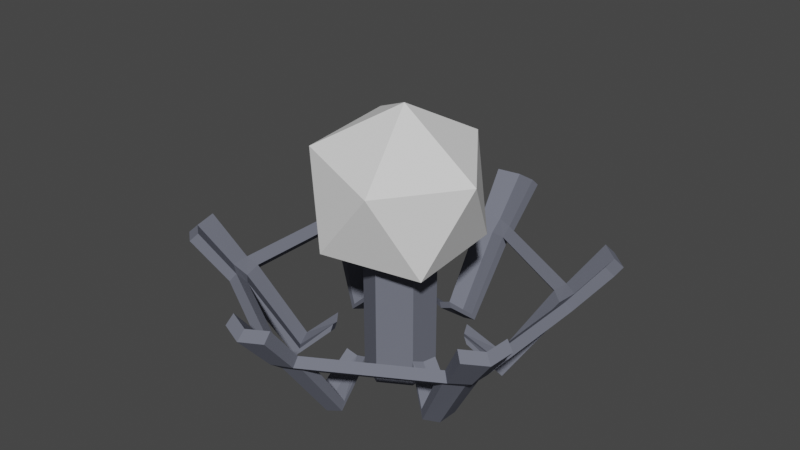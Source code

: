 # Source: master_node.blend  (saved by Blender 4.2.66; exported with 4.5.12 LTS)
import bpy
from mathutils import Matrix  # noqa: F401  (used for matrix-valued properties, if any)

bpy.ops.wm.read_factory_settings(use_empty=True)
scene = bpy.context.scene
scene.name = 'Scene'

# ---- collections
col_collection_1 = bpy.data.collections.new('Collection 1'); scene.collection.children.link(col_collection_1)

# ---- materials (node trees are filled in below, after node groups)
mat_material = bpy.data.materials.new('Material')
mat_material.use_transparent_shadow = False
mat_material.diffuse_color = (0.162, 0.1714, 0.2122, 1.0)

# ---- material node trees

# ---- world
world_world = bpy.data.worlds.new('World'); scene.world = world_world
world_world.use_nodes = True; world_world.node_tree.nodes.clear()
_N = world_world.node_tree.nodes; _L = world_world.node_tree.links
n0 = _N.new('ShaderNodeOutputWorld'); n0.name = 'World Output'; n0.location = (300, 300)
n1 = _N.new('ShaderNodeBackground'); n1.name = 'Background'; n1.location = (10, 300)
n1.inputs[0].default_value = (0.05088, 0.05088, 0.05088, 1.0)
_L.new(n1.outputs[0], n0.inputs[0])
n0.is_active_output = True
world_world.color = (0.05088, 0.05088, 0.05088)
world_world.use_sun_shadow = False
world_world.sun_shadow_jitter_overblur = 0.0

# ---- meshes
me_cylinder_002 = bpy.data.meshes.new('Cylinder.002')
me_cylinder_002.from_pydata([(-0.5169, -0.2243, 0.4207), (-0.4527, -0.3355, 0.4207), (0.5169, -0.2243, 0.4207), (-0.06419, -0.5598, 0.4207), (-0.06419, 0.5598, 0.4207), (0.4527, -0.3355, 0.4207), (0.06419, -0.5598, 0.4207), (0.06419, 0.5598, 0.4207), (0.5169, 0.2243, 0.4207), (0.4527, 0.3355, 0.4207), (-0.5169, 0.2243, 0.4207), (-0.4527, 0.3355, 0.4207), (-0.426, -0.1856, 0.2949), (-0.3737, -0.2761, 0.2949), (0.426, -0.1856, 0.2949), (-0.05224, -0.4617, 0.2949), (-0.05224, 0.4617, 0.2949), (0.3737, -0.2761, 0.2949), (0.05224, -0.4617, 0.2949), (0.05224, 0.4617, 0.2949), (0.426, 0.1856, 0.2949), (0.3737, 0.2761, 0.2949), (-0.426, 0.1856, 0.2949), (-0.3737, 0.2761, 0.2949), (-0.3983, -0.1705, 0.2698), (-0.3468, -0.2597, 0.2698), (0.3983, -0.1705, 0.2698), (-0.05147, -0.4302, 0.2698), (-0.05147, 0.4302, 0.2698), (0.3468, -0.2597, 0.2698), (0.05147, -0.4302, 0.2698), (0.05147, 0.4302, 0.2698), (0.3983, 0.1705, 0.2698), (0.3468, 0.2597, 0.2698), (-0.3983, 0.1705, 0.2698), (-0.3468, 0.2597, 0.2698), (-0.2727, -0.1058, 0.05706), (-0.228, -0.1833, 0.05706), (0.2727, -0.1058, 0.05706), (-0.04472, -0.2891, 0.05706), (-0.04472, 0.2891, 0.05706), (0.228, -0.1833, 0.05706), (0.04472, -0.2891, 0.05706), (0.04472, 0.2891, 0.05706), (0.2727, 0.1058, 0.05706), (0.228, 0.1833, 0.05706), (-0.2727, 0.1058, 0.05706), (-0.228, 0.1833, 0.05706), (-0.1806, -0.06598, 0.144), (-0.1475, -0.1235, 0.144), (0.1806, -0.06598, 0.144), (-0.03318, -0.1894, 0.144), (-0.03318, 0.1894, 0.144), (0.1475, -0.1235, 0.144), (0.03318, -0.1894, 0.144), (0.03318, 0.1894, 0.144), (0.1806, 0.06598, 0.144), (0.1475, 0.1235, 0.144), (-0.1806, 0.06598, 0.144), (-0.1475, 0.1235, 0.144), (1.599e-09, 0.5841, 0.4134), (1.599e-09, 0.4864, 0.2951), (1.599e-09, 0.4476, 0.263), (1.599e-09, 0.2986, 0.04185), (1.599e-09, 0.1855, 0.1327), (1.599e-09, -0.5841, 0.4134), (1.599e-09, -0.4864, 0.2951), (1.599e-09, -0.4476, 0.263), (1.599e-09, -0.2986, 0.04185), (1.599e-09, -0.1855, 0.1327), (-0.5059, -0.2921, 0.4134), (-0.4212, -0.2432, 0.2951), (-0.3876, -0.2238, 0.263), (-0.2586, -0.1493, 0.04185), (-0.1607, -0.09276, 0.1327), (-0.5059, 0.2921, 0.4134), (-0.4212, 0.2432, 0.2951), (-0.3876, 0.2238, 0.263), (-0.2586, 0.1493, 0.04185), (-0.1607, 0.09276, 0.1327), (0.5059, -0.2921, 0.4134), (0.4212, -0.2432, 0.2951), (0.3876, -0.2238, 0.263), (0.2586, -0.1493, 0.04185), (0.1607, -0.09276, 0.1327), (0.5059, 0.2921, 0.4134), (0.4212, 0.2432, 0.2951), (0.3876, 0.2238, 0.263), (0.2586, 0.1493, 0.04185), (0.1607, 0.09276, 0.1327), (-0.5406, -0.2342, 0.3966), (-0.4731, -0.351, 0.3966), (0.5406, -0.2342, 0.3966), (-0.06746, -0.5852, 0.3966), (-0.06746, 0.5852, 0.3966), (0.4731, -0.351, 0.3966), (0.06746, -0.5852, 0.3966), (0.06746, 0.5852, 0.3966), (0.5406, 0.2342, 0.3966), (0.4731, 0.351, 0.3966), (-0.5406, 0.2342, 0.3966), (-0.4731, 0.351, 0.3966), (-0.4455, -0.1938, 0.2705), (-0.3905, -0.2889, 0.2705), (0.4455, -0.1938, 0.2705), (-0.0549, -0.4827, 0.2705), (-0.0549, 0.4827, 0.2705), (0.3905, -0.2889, 0.2705), (0.0549, -0.4827, 0.2705), (0.0549, 0.4827, 0.2705), (0.4455, 0.1938, 0.2705), (0.3905, 0.2889, 0.2705), (-0.4455, 0.1938, 0.2705), (-0.3905, 0.2889, 0.2705), (-0.4167, -0.1781, 0.2456), (-0.3625, -0.2718, 0.2456), (0.4167, -0.1781, 0.2456), (-0.05413, -0.4499, 0.2456), (-0.05413, 0.4499, 0.2456), (0.3625, -0.2718, 0.2456), (0.05413, -0.4499, 0.2456), (0.05413, 0.4499, 0.2456), (0.4167, 0.1781, 0.2456), (0.3625, 0.2718, 0.2456), (-0.4167, 0.1781, 0.2456), (-0.3625, 0.2718, 0.2456), (-0.285, -0.1102, 0.03237), (-0.2379, -0.1917, 0.03237), (0.285, -0.1102, 0.03237), (-0.04706, -0.3019, 0.03237), (-0.04706, 0.3019, 0.03237), (0.2379, -0.1917, 0.03237), (0.04706, -0.3019, 0.03237), (0.04706, 0.3019, 0.03237), (0.285, 0.1102, 0.03237), (0.2379, 0.1917, 0.03237), (-0.285, 0.1102, 0.03237), (-0.2379, 0.1917, 0.03237), (-0.1881, -0.06831, 0.1195), (-0.1532, -0.1287, 0.1195), (0.1881, -0.06831, 0.1195), (-0.03487, -0.197, 0.1195), (-0.03487, 0.197, 0.1195), (0.1532, -0.1287, 0.1195), (0.03487, -0.197, 0.1195), (0.03487, 0.197, 0.1195), (0.1881, 0.06831, 0.1195), (0.1532, 0.1287, 0.1195), (-0.1881, 0.06831, 0.1195), (-0.1532, 0.1287, 0.1195), (1.677e-09, 0.6107, 0.3892), (1.677e-09, 0.5085, 0.2707), (1.677e-09, 0.468, 0.2386), (1.677e-09, 0.312, 0.01713), (1.677e-09, 0.1929, 0.1082), (1.677e-09, -0.6107, 0.3892), (1.669e-09, -0.5085, 0.2707), (1.677e-09, -0.468, 0.2386), (1.677e-09, -0.312, 0.01713), (1.677e-09, -0.1929, 0.1082), (-0.5289, -0.3053, 0.3892), (-0.4404, -0.2543, 0.2707), (-0.4053, -0.234, 0.2386), (-0.2702, -0.156, 0.01713), (-0.1671, -0.09646, 0.1082), (-0.5289, 0.3053, 0.3892), (-0.4404, 0.2543, 0.2707), (-0.4053, 0.234, 0.2386), (-0.2702, 0.156, 0.01713), (-0.1671, 0.09646, 0.1082), (0.5289, -0.3053, 0.3892), (0.4404, -0.2543, 0.2707), (0.4053, -0.234, 0.2386), (0.2702, -0.156, 0.01713), (0.1671, -0.09646, 0.1082), (0.5289, 0.3053, 0.3892), (0.4404, 0.2543, 0.2707), (0.4053, 0.234, 0.2386), (0.2702, 0.156, 0.01713), (0.1671, 0.09646, 0.1082)], [], [(87, 88, 44, 32), (60, 4, 16, 61), (75, 10, 22, 76), (70, 1, 13, 71), (60, 61, 19, 7), (38, 50, 84, 83), (14, 26, 82, 81), (61, 16, 28, 62), (71, 13, 25, 72), (80, 81, 17, 5), (83, 84, 53, 41), (76, 22, 34, 77), (16, 23, 35, 28), (86, 87, 32, 20), (19, 31, 33, 21), (81, 82, 29, 17), (13, 15, 27, 25), (24, 34, 22, 12), (45, 57, 89, 88), (62, 28, 40, 63), (72, 25, 37, 73), (17, 29, 30, 18), (42, 54, 69, 68), (77, 34, 46, 78), (21, 33, 87, 86), (63, 40, 52, 64), (73, 37, 49, 74), (62, 63, 43, 31), (18, 30, 67, 66), (78, 46, 58, 79), (82, 83, 41, 29), (26, 14, 20, 32), (61, 62, 31, 19), (85, 86, 20, 8), (6, 18, 66, 65), (30, 42, 68, 67), (88, 89, 56, 44), (63, 64, 55, 43), (9, 21, 86, 85), (33, 45, 88, 87), (2, 14, 81, 80), (26, 38, 83, 82), (39, 68, 69, 51), (27, 67, 68, 39), (15, 66, 67, 27), (3, 65, 66, 15), (36, 73, 74, 48), (24, 72, 73, 36), (12, 71, 72, 24), (0, 70, 71, 12), (47, 78, 79, 59), (35, 77, 78, 47), (23, 76, 77, 35), (11, 75, 76, 23), (177, 122, 134, 178), (150, 151, 106, 94), (165, 166, 112, 100), (160, 161, 103, 91), (150, 97, 109, 151), (128, 173, 174, 140), (104, 171, 172, 116), (151, 152, 118, 106), (161, 162, 115, 103), (170, 95, 107, 171), (173, 131, 143, 174), (166, 167, 124, 112), (106, 118, 125, 113), (176, 110, 122, 177), (109, 111, 123, 121), (171, 107, 119, 172), (103, 115, 117, 105), (114, 102, 112, 124), (135, 178, 179, 147), (152, 153, 130, 118), (162, 163, 127, 115), (107, 108, 120, 119), (132, 158, 159, 144), (167, 168, 136, 124), (111, 176, 177, 123), (153, 154, 142, 130), (163, 164, 139, 127), (152, 121, 133, 153), (108, 156, 157, 120), (168, 169, 148, 136), (172, 119, 131, 173), (116, 122, 110, 104), (151, 109, 121, 152), (175, 98, 110, 176), (96, 155, 156, 108), (120, 157, 158, 132), (178, 134, 146, 179), (153, 133, 145, 154), (99, 175, 176, 111), (123, 177, 178, 135), (92, 170, 171, 104), (116, 172, 173, 128), (129, 141, 159, 158), (117, 129, 158, 157), (105, 117, 157, 156), (93, 105, 156, 155), (126, 138, 164, 163), (114, 126, 163, 162), (102, 114, 162, 161), (90, 102, 161, 160), (137, 149, 169, 168), (125, 137, 168, 167), (113, 125, 167, 166), (101, 113, 166, 165), (89, 179, 146, 56), (41, 131, 119, 29), (51, 141, 129, 39), (30, 120, 132, 42), (0, 90, 160, 70), (55, 145, 133, 43), (11, 101, 165, 75), (59, 149, 137, 47), (85, 175, 99, 9), (46, 136, 148, 58), (53, 143, 131, 41), (70, 160, 91, 1), (60, 150, 94, 4), (14, 104, 110, 20), (3, 93, 155, 65), (28, 118, 130, 40), (36, 126, 114, 24), (25, 115, 127, 37), (54, 144, 159, 69), (56, 146, 134, 44), (49, 139, 164, 74), (52, 142, 154, 64), (39, 129, 117, 27), (18, 108, 107, 17), (5, 95, 170, 80), (32, 122, 116, 26), (21, 111, 109, 19), (64, 154, 145, 55), (26, 116, 128, 38), (43, 133, 121, 31), (7, 97, 150, 60), (17, 107, 95, 5), (47, 137, 125, 35), (16, 106, 113, 23), (65, 155, 96, 6), (75, 165, 100, 10), (38, 128, 140, 50), (34, 124, 136, 46), (35, 125, 118, 28), (4, 94, 106, 16), (45, 135, 147, 57), (74, 164, 138, 48), (23, 113, 101, 11), (42, 132, 144, 54), (79, 169, 149, 59), (2, 92, 104, 14), (10, 100, 112, 22), (44, 134, 122, 32), (6, 96, 108, 18), (12, 102, 90, 0), (58, 148, 169, 79), (8, 98, 175, 85), (31, 121, 123, 33), (1, 91, 103, 13), (69, 159, 141, 51), (15, 105, 93, 3), (50, 140, 174, 84), (19, 109, 97, 7), (84, 174, 143, 53), (57, 147, 179, 89), (13, 103, 105, 15), (9, 99, 111, 21), (33, 123, 135, 45), (27, 117, 115, 25), (20, 110, 98, 8), (80, 170, 92, 2), (40, 130, 142, 52), (24, 114, 124, 34), (48, 138, 126, 36), (22, 112, 102, 12), (29, 119, 120, 30), (37, 127, 139, 49)])
me_cylinder_002.materials.append(mat_material)
me_cylinder_002.update()
me_cylinder_003 = bpy.data.meshes.new('Cylinder.003')
me_cylinder_003.from_pydata([(0.09107, -0.05258, 0.0), (2.331e-08, -0.1052, 0.0), (-2.516e-08, 0.1052, 0.0), (-0.09107, -0.05258, 0.0), (-0.09107, 0.05258, 0.0), (0.09107, 0.05258, 0.0), (2.331e-08, -0.1052, 0.512), (0.09107, -0.05258, 0.512), (-0.09107, 0.05258, 0.512), (-0.09107, -0.05258, 0.512), (-2.516e-08, 0.1052, 0.512), (0.09107, 0.05258, 0.512)], [], [(4, 3, 9, 8), (2, 10, 11, 5), (3, 1, 6, 9), (1, 0, 7, 6), (2, 4, 8, 10), (5, 11, 7, 0)])
me_cylinder_003.materials.append(mat_material)
me_cylinder_003.update()
me_icosphere_002 = bpy.data.meshes.new('Icosphere.002')
me_icosphere_002.from_pydata([(0.0, 0.0, -0.275), (0.199, -0.1446, -0.123), (-0.07601, -0.2339, -0.123), (-0.246, 0.0, -0.123), (-0.07601, 0.2339, -0.123), (0.199, 0.1446, -0.123), (0.07601, -0.2339, 0.123), (-0.199, -0.1446, 0.123), (-0.199, 0.1446, 0.123), (0.07601, 0.2339, 0.123), (0.246, 0.0, 0.123), (0.0, 0.0, 0.275)], [], [(0, 1, 2), (1, 0, 5), (0, 2, 3), (0, 3, 4), (0, 4, 5), (1, 5, 10), (2, 1, 6), (3, 2, 7), (4, 3, 8), (5, 4, 9), (1, 10, 6), (2, 6, 7), (3, 7, 8), (4, 8, 9), (5, 9, 10), (6, 10, 11), (7, 6, 11), (8, 7, 11), (9, 8, 11), (10, 9, 11)])
_ca = me_icosphere_002.color_attributes.new('Col', 'BYTE_COLOR', 'CORNER')
_ca.data.foreach_set('color', [1.0, 1.0, 1.0, 1.0, 0.0331, 1.0, 0.0, 1.0, 0.0003035, 1.0, 1.0, 1.0, 0.0331, 1.0, 0.0, 1.0, 1.0, 1.0, 1.0, 1.0, 1.0, 0.3231, 0.008568, 1.0, 1.0, 1.0, 1.0, 1.0, 0.0003035, 1.0, 1.0, 1.0, 0.0331, 0.0, 1.0, 1.0, 1.0, 1.0, 1.0, 1.0, 0.0331, 0.0, 1.0, 1.0, 1.0, 0.0, 0.3185, 1.0, 1.0, 1.0, 1.0, 1.0, 1.0, 0.0, 0.3185, 1.0, 1.0, 0.3231, 0.008568, 1.0, 0.0331, 1.0, 0.0, 1.0, 1.0, 0.3231, 0.008568, 1.0, 0.6038, 1.0, 0.0, 1.0, 0.0003035, 1.0, 1.0, 1.0, 0.0331, 1.0, 0.0, 1.0, 0.0, 1.0, 0.1329, 1.0, 0.0331, 0.0, 1.0, 1.0, 0.0003035, 1.0, 1.0, 1.0, 0.0, 0.1329, 1.0, 1.0, 1.0, 0.0, 0.3185, 1.0, 0.0331, 0.0, 1.0, 1.0, 0.6038, 0.0, 1.0, 1.0, 1.0, 0.3231, 0.008568, 1.0, 1.0, 0.0, 0.3185, 1.0, 1.0, 0.0003035, 0.0003035, 1.0, 0.0331, 1.0, 0.0, 1.0, 0.6038, 1.0, 0.0, 1.0, 0.0, 1.0, 0.1329, 1.0, 0.0003035, 1.0, 1.0, 1.0, 0.0, 1.0, 0.1329, 1.0, 0.0, 0.1329, 1.0, 1.0, 0.0331, 0.0, 1.0, 1.0, 0.0, 0.1329, 1.0, 1.0, 0.6038, 0.0, 1.0, 1.0, 1.0, 0.0, 0.3185, 1.0, 0.6038, 0.0, 1.0, 1.0, 1.0, 0.0003035, 0.0003035, 1.0, 1.0, 0.3231, 0.008568, 1.0, 1.0, 0.0003035, 0.0003035, 1.0, 0.6038, 1.0, 0.0, 1.0, 0.0, 1.0, 0.1329, 1.0, 0.6038, 1.0, 0.0, 1.0, 1.0, 1.0, 1.0, 1.0, 0.0, 0.1329, 1.0, 1.0, 0.0, 1.0, 0.1329, 1.0, 1.0, 1.0, 1.0, 1.0, 0.6038, 0.0, 1.0, 1.0, 0.0, 0.1329, 1.0, 1.0, 1.0, 1.0, 1.0, 1.0, 1.0, 0.0003035, 0.0003035, 1.0, 0.6038, 0.0, 1.0, 1.0, 1.0, 1.0, 1.0, 1.0, 0.6038, 1.0, 0.0, 1.0, 1.0, 0.0003035, 0.0003035, 1.0, 1.0, 1.0, 1.0, 1.0])
me_icosphere_002.update()

# ---- objects
ob_2_stand = bpy.data.objects.new('2-stand', me_cylinder_002)
ob_3_support = bpy.data.objects.new('3-support', me_cylinder_003)
ob_4_core = bpy.data.objects.new('4-core', me_icosphere_002)

# ---- transforms, parenting, visibility, modifiers, constraints
ob_2_stand.location = (0.0, 0.0, 0.0)
ob_3_support.location = (0.0, 0.0, 0.0)
ob_4_core.location = (0.0, 0.0, 0.5675)
ob_4_core.rotation_euler = (0.0, 5.341, 5.655)

# ---- collection membership
col_collection_1.objects.link(ob_2_stand)
col_collection_1.objects.link(ob_3_support)
col_collection_1.objects.link(ob_4_core)

# ---- scene / render settings (as saved in the file)
scene.frame_start = 1; scene.frame_end = 80; scene.frame_set(68)
scene.render.engine = 'BLENDER_EEVEE_NEXT'
scene.cycles.sampling_pattern = 'TABULATED_SOBOL'
scene.cycles.use_light_tree = False
scene.eevee.ray_tracing_options.trace_max_roughness = 0.0
scene.view_settings.view_transform = 'Filmic'
bpy.context.view_layer.update()

# ---- added for rendering (the .blend has no active camera and no usable light): camera, sun
cam_auto = bpy.data.cameras.new('AutoCamera')
cam_auto.lens = 50.0
cam_auto.sensor_width = 36.0
cam_auto.clip_end = 1000.0
ob_auto_camera = bpy.data.objects.new('AutoCamera', cam_auto)
scene.collection.objects.link(ob_auto_camera)
ob_auto_camera.location = (1.73635, -2.08362, 1.85314)
ob_auto_camera.rotation_euler = (1.09748, -7.21219e-08, 0.694738)
scene.camera = ob_auto_camera
light_auto_sun = bpy.data.lights.new('AutoSun', 'SUN')
light_auto_sun.energy = 3.0
light_auto_sun.angle = 0.0523599
ob_auto_sun = bpy.data.objects.new('AutoSun', light_auto_sun)
scene.collection.objects.link(ob_auto_sun)
ob_auto_sun.rotation_euler = (0.872665, 0.174533, 0.523599)
bpy.context.view_layer.update()
